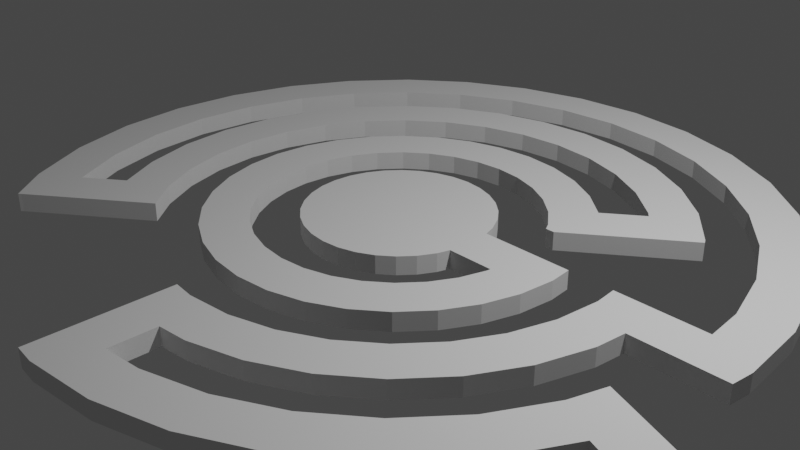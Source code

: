 # Source: unioned.blend  (saved by Blender 3.6.11; exported with 4.5.12 LTS)
import bpy
from mathutils import Matrix  # noqa: F401  (used for matrix-valued properties, if any)

bpy.ops.wm.read_factory_settings(use_empty=True)
scene = bpy.context.scene
scene.name = 'Scene'

# ---- collections
col_collection = bpy.data.collections.new('Collection'); scene.collection.children.link(col_collection)

# ---- world
world_world = bpy.data.worlds.new('World'); scene.world = world_world
world_world.use_nodes = True; world_world.node_tree.nodes.clear()
_N = world_world.node_tree.nodes; _L = world_world.node_tree.links
n0 = _N.new('ShaderNodeOutputWorld'); n0.name = 'World Output'; n0.location = (300, 300)
n1 = _N.new('ShaderNodeBackground'); n1.name = 'Background'; n1.location = (10, 300)
n1.inputs[0].default_value = (0.05088, 0.05088, 0.05088, 1.0)
_L.new(n1.outputs[0], n0.inputs[0])
n0.is_active_output = True
world_world.color = (0.05088, 0.05088, 0.05088)
world_world.use_sun_shadow = False
world_world.sun_shadow_jitter_overblur = 0.0

# ---- cameras
cam_camera = bpy.data.cameras.new('Camera')
cam_camera.clip_end = 100.0
cam_camera.ortho_scale = 7.314

# ---- lights
light_light = bpy.data.lights.new('Light', 'POINT')
light_light.transmission_factor = 0.0
light_light.energy = 1000.0
light_light.shadow_soft_size = 0.1
light_light.shadow_maximum_resolution = 0.006
light_light.use_absolute_resolution = True

# ---- meshes
me_cube_012 = bpy.data.meshes.new('Cube.012')
me_cube_012.from_pydata([(1.772, -14.86, -1.0), (-3.084, -13.83, -1.0), (4.396, 2.89, -1.0), (-3.084, -13.83, 1.0), (1.772, -14.86, 1.0), (-3.767, -12.76, -1.0), (1.747, 4.921, -1.0), (-3.767, -12.76, 1.0), (-2.01, -9.665, -1.0), (1.747, 4.921, 1.0), (-2.01, -9.665, 1.0), (1.195, -10.94, -1.0), (-2.693, -8.591, -1.0), (1.195, -10.94, 1.0), (-2.693, -8.591, 1.0), (-0.09718, -1.152, -1.0), (4.396, 2.89, 1.0), (2.533, -14.18, -1.0), (2.533, -14.18, 1.0), (1.064, 5.995, -1.0), (1.956, -10.26, -1.0), (-2.214, 15.04, -1.0), (1.956, -10.26, 1.0), (1.064, 5.995, 1.0), (2.821, 9.09, -1.0), (4.119, 4.769, -1.0), (2.821, 9.09, 1.0), (6.203, -1.0, -1.0), (2.138, 10.16, -1.0), (-0.09718, -1.152, 1.0), (2.138, 10.16, 1.0), (4.119, 4.769, 1.0), (-2.214, 15.04, 1.0), (6.01, 4.342, -1.0), (-0.374, 0.7278, -1.0), (6.01, 4.342, 1.0), (5.734, 6.222, -1.0), (-0.374, 0.7278, 1.0), (-1.661, 11.28, -1.0), (5.734, 6.222, 1.0), (-0.9848, 15.81, -1.0), (2.945, 1.585, -1.0), (2.945, 1.585, 1.0), (-1.661, 11.28, 1.0), (-0.9848, 15.81, 1.0), (2.668, 3.464, -1.0), (2.668, 3.464, 1.0), (-1.107, 7.518, -1.0), (0.2824, 15.98, -1.0), (-0.5536, 3.759, -1.0), (0.2824, 15.98, 1.0), (-0.7386, 11.86, -1.0), (-0.7386, 11.86, 1.0), (1.539, 15.54, -1.0), (-1.107, 7.518, 1.0), (1.539, 15.54, 1.0), (6.203, -1.0, 1.0), (2.736, 14.5, -1.0), (0.2118, 11.99, -1.0), (2.736, 14.5, 1.0), (3.828, 12.9, -1.0), (-0.4924, 7.907, -1.0), (3.828, 12.9, 1.0), (0.2118, 11.99, 1.0), (4.773, 10.81, -1.0), (-0.5536, 3.759, 1.0), (4.773, 10.81, 1.0), (1.154, 11.66, -1.0), (5.535, 8.3, -1.0), (-0.4924, 7.907, 1.0), (5.535, 8.3, 1.0), (1.154, 11.66, 1.0), (6.203, 1.0, -1.0), (6.084, 5.472, -1.0), (6.084, 5.472, 1.0), (2.052, 10.88, -1.0), (6.468, -0.6979, -1.0), (0.1412, 7.992, -1.0), (2.052, 10.88, 1.0), (6.468, -0.6979, 1.0), (0.1412, 7.992, 1.0), (6.288, -3.803, -1.0), (6.288, -3.803, 1.0), (2.871, 9.677, -1.0), (5.867, -6.762, -1.0), (-0.2462, 3.953, -1.0), (2.871, 9.677, 1.0), (5.867, -6.762, 1.0), (5.221, -9.461, -1.0), (6.203, 1.0, 1.0), (5.221, -9.461, 1.0), (0.7694, 7.771, -1.0), (4.374, -11.8, -1.0), (4.374, -11.8, 1.0), (-0.2462, 3.953, 1.0), (3.359, -13.68, -1.0), (4.799, 1.825, -1.0), (3.359, -13.68, 1.0), (0.7694, 7.771, 1.0), (2.214, -15.04, -1.0), (4.799, 1.825, 1.0), (2.214, -15.04, 1.0), (4.851, -0.5234, -1.0), (-3.828, -12.9, -1.0), (8.203, -1.0, -1.0), (-3.828, -12.9, 1.0), (-4.773, -10.81, -1.0), (1.368, 7.25, -1.0), (4.851, -0.5234, 1.0), (-4.773, -10.81, 1.0), (1.368, 7.25, 1.0), (-5.535, -8.3, -1.0), (-5.535, -8.3, 1.0), (4.716, -2.852, -1.0), (4.716, -2.852, 1.0), (-6.084, -5.472, -1.0), (0.07059, 3.996, -1.0), (-6.084, -5.472, 1.0), (1.914, 6.452, -1.0), (-6.399, -2.434, -1.0), (-6.399, -2.434, 1.0), (4.401, -5.071, -1.0), (4.401, -5.071, 1.0), (-6.468, 0.6979, -1.0), (8.203, -1.0, 1.0), (-6.468, 0.6979, 1.0), (0.07059, 3.996, 1.0), (-6.288, 3.803, -1.0), (3.916, -7.096, -1.0), (-6.288, 3.803, 1.0), (3.916, -7.096, 1.0), (-5.867, 6.762, -1.0), (1.914, 6.452, 1.0), (-5.867, 6.762, 1.0), (-5.221, 9.461, -1.0), (8.203, 1.0, -1.0), (-5.221, 9.461, 1.0), (3.28, -8.847, -1.0), (-4.374, 11.8, -1.0), (3.28, -8.847, 1.0), (-4.374, 11.8, 1.0), (3.042, 2.736, -1.0), (2.519, -10.26, -1.0), (-3.359, 13.68, -1.0), (-3.359, 13.68, 1.0), (0.3847, 3.885, -1.0), (2.519, -10.26, 1.0), (-5.502, 3.328, 1.0), (3.042, 2.736, 1.0), (-4.568, 8.278, 1.0), (8.203, 1.0, 1.0), (-5.134, 5.917, 1.0), (-2.939, 11.97, 1.0), (-0.8617, 13.84, 1.0), (-1.937, 13.16, 1.0), (3.199, 1.217, -1.0), (-3.827, 10.32, 1.0), (0.3847, 3.885, 1.0), (-5.323, -4.788, 1.0), (-5.599, -2.13, 1.0), (-4.843, -7.263, 1.0), (3.199, 1.217, 1.0), (0.684, 3.625, -1.0), (-3.35, -11.29, 1.0), (-4.176, -9.458, 1.0), (-3.58, -8.107, -1.0), (2.939, -11.97, 1.0), (-3.58, -8.107, 1.0), (1.937, -13.16, 1.0), (3.234, -0.349, -1.0), (0.684, 3.625, 1.0), (4.568, -8.278, 1.0), (-4.151, -6.225, -1.0), (5.502, -3.328, 1.0), (3.234, -0.349, 1.0), (5.134, -5.917, 1.0), (3.827, -10.32, 1.0), (-4.151, -6.225, 1.0), (1.346, 13.6, 1.0), (0.957, 3.226, -1.0), (-4.563, -4.104, -1.0), (3.35, 11.29, 1.0), (3.144, -1.901, -1.0), (2.394, 12.69, 1.0), (5.323, 4.788, 1.0), (-4.563, -4.104, 1.0), (3.144, -1.901, 1.0), (4.843, 7.263, 1.0), (-4.799, -1.825, -1.0), (4.176, 9.458, 1.0), (-5.659, 0.6107, 1.0), (0.957, 3.226, 1.0), (-4.799, -1.825, 1.0), (0.2471, 13.99, 1.0), (5.659, -0.6107, 1.0), (2.934, -3.381, -1.0), (-1.937, 13.16, -1.0), (-4.851, 0.5234, -1.0), (1.193, 2.702, -1.0), (0.2471, 13.99, -1.0), (-4.851, 0.5234, 1.0), (-0.8617, 13.84, -1.0), (2.394, 12.69, -1.0), (2.934, -3.381, 1.0), (-4.716, 2.852, -1.0), (4.176, 9.458, -1.0), (-4.716, 2.852, 1.0), (3.35, 11.29, -1.0), (1.193, 2.702, 1.0), (1.346, 13.6, -1.0), (3.827, -10.32, -1.0), (-4.401, 5.071, -1.0), (2.61, -4.73, -1.0), (5.134, -5.917, -1.0), (4.568, -8.278, -1.0), (1.384, 2.075, -1.0), (-4.401, 5.071, 1.0), (5.659, -0.6107, -1.0), (5.323, 4.788, -1.0), (-3.916, 7.096, -1.0), (5.502, -3.328, -1.0), (2.61, -4.73, 1.0), (-4.176, -9.458, -1.0), (1.384, 2.075, 1.0), (-3.916, 7.096, 1.0), (-3.35, -11.29, -1.0), (-3.28, 8.847, -1.0), (1.937, -13.16, -1.0), (2.187, -5.898, -1.0), (-5.323, -4.788, -1.0), (-5.659, 0.6107, -1.0), (-3.28, 8.847, 1.0), (-5.599, -2.13, -1.0), (1.521, 1.368, -1.0), (2.187, -5.898, 1.0), (-5.134, 5.917, -1.0), (-3.827, 10.32, -1.0), (-2.519, 10.26, -1.0), (-4.568, 8.278, -1.0), (1.521, 1.368, 1.0), (-2.519, 10.26, 1.0), (-5.502, 3.328, -1.0), (-3.667, 4.226, 1.0), (2.939, -11.97, -1.0), (4.843, 7.263, -1.0), (1.6, 0.6085, -1.0), (1.679, -6.839, -1.0), (-4.843, -7.263, -1.0), (-2.939, 11.97, -1.0), (-3.263, 5.913, 1.0), (-3.113, -13.95, 1.0), (1.6, 0.6085, 1.0), (-3.113, -13.95, -1.0), (-2.099, 8.549, 1.0), (-2.681, -12.27, 1.0), (-1.384, 9.397, 1.0), (1.679, -6.839, 1.0), (-2.681, -12.27, -1.0), (-2.734, 7.373, 1.0), (6.43, 1.0, 1.0), (6.43, 1.0, -1.0), (1.617, -0.1745, -1.0), (1.107, -7.518, -1.0), (5.624, 1.0, 1.0), (-3.802, -3.42, 1.0), (5.624, 1.0, -1.0), (1.617, -0.1745, 1.0), (6.184, 4.499, 1.0), (-3.459, -5.188, 1.0), (6.184, 4.499, -1.0), (1.107, -7.518, 1.0), (5.424, 3.815, -1.0), (-2.393, -8.064, 1.0), (5.424, 3.815, 1.0), (1.834, -15.28, -1.0), (1.572, -0.9507, -1.0), (-2.983, -6.756, 1.0), (1.834, -15.28, 1.0), (1.557, -13.4, -1.0), (0.4924, -7.907, -1.0), (1.384, -9.397, 1.0), (1.557, -13.4, 1.0), (1.572, -0.9507, 1.0), (2.099, -8.549, 1.0), (3.263, -5.913, 1.0), (0.4924, -7.907, 1.0), (1.467, -1.69, -1.0), (3.667, -4.226, 1.0), (-0.1412, -7.992, -1.0), (2.734, -7.373, 1.0), (1.71, 9.063, 1.0), (1.467, -1.69, 1.0), (-0.1412, -7.992, 1.0), (1.305, -2.365, -1.0), (3.802, 3.42, 1.0), (-0.7694, -7.771, -1.0), (-3.999, -1.521, 1.0), (-3.93, 2.377, 1.0), (1.305, -2.365, 1.0), (-0.7694, -7.771, 1.0), (-4.042, 0.4362, 1.0), (1.093, -2.949, -1.0), (-0.6155, 9.884, 1.0), (-1.368, -7.25, -1.0), (0.1765, 9.99, 1.0), (1.093, -2.949, 1.0), (3.93, -2.377, 1.0), (-1.368, -7.25, 1.0), (3.999, 1.521, 1.0), (0.8396, -3.42, -1.0), (4.042, -0.4362, 1.0), (0.9617, 9.713, 1.0), (-1.914, -6.452, -1.0), (0.8396, -3.42, 1.0), (-0.6155, 9.884, -1.0), (-1.914, -6.452, 1.0), (0.1765, 9.99, -1.0), (0.5535, -3.759, -1.0), (1.71, 9.063, -1.0), (-2.387, -5.405, -1.0), (0.5535, -3.759, 1.0), (0.9617, 9.713, -1.0), (-2.387, -5.405, 1.0), (3.263, -5.913, -1.0), (-2.767, -4.15, -1.0), (3.667, -4.226, -1.0), (4.042, -0.4362, -1.0), (0.2462, -3.953, -1.0), (3.999, 1.521, -1.0), (0.2462, -3.953, 1.0), (-2.767, -4.15, 1.0), (3.93, -2.377, -1.0), (-2.393, -8.064, -1.0), (-3.042, -2.736, -1.0), (-0.0706, -3.996, -1.0), (-4.042, 0.4362, -1.0), (-3.999, -1.521, -1.0), (-3.042, -2.736, 1.0), (-0.0706, -3.996, 1.0), (-3.667, 4.226, -1.0), (-3.263, 5.913, -1.0), (-3.199, -1.217, -1.0), (-3.93, 2.377, -1.0), (-0.3847, -3.885, -1.0), (-3.199, -1.217, 1.0), (-1.384, 9.397, -1.0), (2.099, -8.549, -1.0), (-0.3847, -3.885, 1.0), (3.802, 3.42, -1.0), (-3.234, 0.349, -1.0), (2.734, -7.373, -1.0), (-0.684, -3.625, -1.0), (-3.802, -3.42, -1.0), (-3.234, 0.349, 1.0), (-2.983, -6.756, -1.0), (-0.684, -3.625, 1.0), (-3.459, -5.188, -1.0), (-0.957, -3.226, -1.0), (-3.144, 1.901, -1.0), (-2.099, 8.549, -1.0), (-3.144, 1.901, 1.0), (-2.734, 7.373, -1.0), (1.384, -9.397, -1.0), (-0.957, -3.226, 1.0), (-2.934, 3.381, -1.0), (2.936, 9.535, 1.0), (-1.193, -2.702, -1.0), (2.936, 9.535, -1.0), (-2.934, 3.381, 1.0), (-1.193, -2.702, 1.0), (-1.384, -2.075, -1.0), (-2.61, 4.73, -1.0), (-1.384, -2.075, 1.0), (-1.815, -8.909, 1.0), (-1.815, -8.909, -1.0), (-2.61, 4.73, 1.0), (-1.521, -1.368, -1.0), (1.28, -11.52, 1.0), (-2.187, 5.898, -1.0), (1.28, -11.52, -1.0), (-1.521, -1.368, 1.0), (1.003, -9.638, 1.0), (1.003, -9.638, -1.0), (-2.187, 5.898, 1.0), (4.387, 5.01, 1.0), (-1.6, -0.6085, -1.0), (4.387, 5.01, -1.0), (-1.679, 6.839, -1.0), (3.626, 4.326, 1.0), (-1.6, -0.6085, 1.0), (-1.679, 6.839, 1.0), (3.626, 4.326, -1.0), (-1.617, 0.1745, -1.0), (-1.958, 3.548, 1.0), (-1.617, 0.1745, 1.0), (-1.259, 5.129, 1.0), (-1.572, 0.9507, -1.0), (-1.64, 4.424, 1.0), (-1.572, 0.9507, 1.0), (-2.075, -3.113, 1.0), (-1.467, 1.69, -1.0), (-1.436, -4.839, 1.0), (-1.467, 1.69, 1.0), (-1.79, -4.054, 1.0), (-1.305, 2.365, -1.0), (1.259, -5.129, 1.0), (-1.305, 2.365, 1.0), (1.958, -3.548, 1.0), (-1.093, 2.949, -1.0), (1.64, -4.424, 1.0), (-1.093, 2.949, 1.0), (1.436, 4.839, 1.0), (-0.8396, 3.42, -1.0), (-2.281, -2.052, 1.0), (-0.8396, 3.42, 1.0), (-2.399, -0.9127, 1.0), (-2.358, 1.426, 1.0), (-2.425, 0.2617, 1.0), (-2.2, 2.536, 1.0), (-0.577, -5.828, 1.0), (0.1059, 5.994, 1.0), (-0.3693, 5.93, 1.0), (-0.8303, 5.638, 1.0), (-1.026, -5.438, 1.0), (-0.1059, -5.994, 1.0), (0.3693, -5.93, 1.0), (0.577, 5.828, 1.0), (0.8303, -5.638, 1.0), (2.358, -1.426, 1.0), (2.2, -2.536, 1.0), (2.281, 2.052, 1.0), (2.425, -0.2617, 1.0), (2.399, 0.9127, 1.0), (1.026, 5.438, 1.0), (0.1059, 5.994, -1.0), (1.026, 5.438, -1.0), (0.577, 5.828, -1.0), (2.2, -2.536, -1.0), (2.425, -0.2617, -1.0), (2.358, -1.426, -1.0), (-1.026, -5.438, -1.0), (-0.1059, -5.994, -1.0), (-0.577, -5.828, -1.0), (-2.425, 0.2617, -1.0), (-2.2, 2.536, -1.0), (-2.358, 1.426, -1.0), (-0.8303, 5.638, -1.0), (1.64, -4.424, -1.0), (1.259, -5.129, -1.0), (-0.3693, 5.93, -1.0), (1.436, 4.839, -1.0), (2.281, 2.052, -1.0), (2.399, 0.9127, -1.0), (1.958, -3.548, -1.0), (-2.281, -2.052, -1.0), (-2.075, -3.113, -1.0), (-2.399, -0.9127, -1.0), (-1.436, -4.839, -1.0), (-1.79, -4.054, -1.0), (-1.64, 4.424, -1.0), (-1.958, 3.548, -1.0), (0.8303, -5.638, -1.0), (0.3693, -5.93, -1.0), (-1.259, 5.129, -1.0), (2.866, 3.642, 1.0), (2.866, 3.642, -1.0), (1.549, 4.586, 1.0), (1.549, 4.586, -1.0), (2.059, 6.131, 1.0), (2.059, 6.131, -1.0), (2.146, 2.747, -1.0), (2.146, 2.747, 1.0), (1.695, 4.717, 1.0), (1.695, 4.717, -1.0), (2.23, 3.07, -1.0), (2.23, 3.07, 1.0), (6.203, 1.0, 1.0), (6.203, 1.0, -1.0), (6.45, -1.0, 1.0), (6.45, -1.0, -1.0), (6.435, 0.7677, -1.0), (6.465, -0.7376, 1.0), (6.357, 0.8463, -1.0), (6.446, -0.757, 1.0), (1.328, 2.259, 1.0), (1.328, 2.259, -1.0), (1.494, 1.505, 1.0), (1.536, 1.221, -1.0), (1.605, 0.3793, 1.0), (1.605, 0.3793, -1.0), (2.382, 1.079, 1.0), (2.346, 1.43, -1.0), (2.382, 1.079, -1.0), (2.23, 3.07, 1.0), (2.23, 3.07, -1.0), (1.034, 1.994, -1.0), (2.676, 3.406, 1.0), (2.724, 1.386, -1.0), (1.089, 1.106, -1.0), (2.686, 1.518, -1.0), (1.095, 0.8377, 1.0), (2.507, 3.196, 1.0), (4.387, 5.01, -1.0), (4.387, 5.01, 1.0), (4.664, 3.131, 1.0), (4.664, 3.131, -1.0), (4.119, 4.769, 1.0), (4.396, 2.89, 1.0), (4.119, 4.769, -1.0), (4.396, 2.89, -1.0), (5.269, 5.065, 1.0), (5.147, 5.694, 1.0), (5.147, 5.694, -1.0), (5.424, 3.815, 1.0), (5.424, 3.815, -1.0), (5.352, 5.272, 1.0), (1.382, 7.229, 1.0), (1.867, 6.521, 1.0), (1.591, 6.923, -1.0), (1.382, 7.229, -1.0), (1.747, 4.921, 1.0), (1.747, 4.921, -1.0), (2.821, 9.09, 1.0), (2.138, 10.16, 1.0), (1.815, 8.909, 1.0), (2.821, 9.09, -1.0), (2.138, 10.16, -1.0), (1.815, 8.909, -1.0), (1.529, 5.264, 1.0), (1.725, 4.956, 1.0), (1.116, 5.914, -1.0), (1.314, 6.962, -1.0), (1.164, 6.171, -1.0), (1.387, 6.563, -1.0), (1.785, 5.435, 1.0), (1.866, 6.507, 1.0), (2.04, -10.83, 1.0), (2.04, -10.83, -1.0), (1.28, -11.52, 1.0), (1.28, -11.52, -1.0), (1.195, -10.94, 1.0), (1.956, -10.26, 1.0), (1.195, -10.94, -1.0), (1.956, -10.26, -1.0), (2.316, -12.71, 1.0), (2.316, -12.71, -1.0), (1.557, -13.4, 1.0), (1.557, -13.4, -1.0), (2.527, -14.14, -1.0), (2.525, -14.13, -1.0), (2.488, -13.87, -1.0), (2.14, -14.53, 1.0), (2.046, -14.61, 1.0), (2.519, -14.14, -1.0), (2.459, -14.0, -1.0), (2.522, -14.15, -1.0), (1.806, -14.02, 1.0), (-2.936, -9.535, 1.0), (-2.936, -9.535, -1.0), (-2.01, -9.665, 1.0), (-2.693, -8.591, 1.0), (-2.01, -9.665, -1.0), (-2.693, -8.591, -1.0), (-3.121, -11.62, -1.0), (-3.374, -11.24, 1.0), (-3.374, -11.24, -1.0), (-3.084, -13.83, -1.0), (-3.084, -13.83, 1.0), (-3.387, -11.29, -1.0), (-3.132, -11.64, -1.0)], [], [(89, 72, 477, 476), (72, 89, 150, 135), (135, 150, 124, 104), (479, 104, 124, 478), (72, 135, 104, 479, 76, 480, 260, 477), (482, 260, 480), (76, 479, 27, 477, 260, 482, 480), (124, 150, 89, 476, 259, 79, 481, 478), (481, 79, 483), (476, 56, 478, 481, 483, 79, 259), (49, 65, 94, 85), (85, 94, 126, 116), (116, 126, 157, 145), (145, 157, 170, 162), (162, 170, 191, 179), (179, 191, 208, 198), (198, 208, 484, 485), (266, 261, 489, 488), (261, 266, 282, 275), (275, 282, 291, 286), (286, 291, 298, 293), (293, 298, 305, 301), (301, 305, 313, 309), (309, 313, 320, 317), (317, 320, 329, 327), (327, 329, 338, 334), (334, 338, 347, 343), (343, 347, 355, 351), (351, 355, 363, 357), (357, 363, 369, 366), (366, 369, 372, 370), (370, 372, 380, 376), (376, 380, 389, 385), (385, 389, 394, 392), (392, 394, 398, 396), (396, 398, 402, 400), (400, 402, 406, 404), (404, 406, 410, 408), (157, 126, 94, 65, 414, 410, 406, 402, 398, 394, 389, 380, 372, 369, 363, 355, 347, 338, 329, 320, 313, 305, 298, 291, 282, 266, 488, 29, 37, 484, 208, 191, 170), (500, 486, 223, 484, 37, 29, 488, 251, 239), (500, 239, 486), (408, 410, 414, 412), (412, 414, 65, 49), (408, 412, 49, 85, 116, 145, 162, 179, 198, 485, 495, 34, 15, 489, 261, 275, 286, 293, 301, 309, 317, 327, 334, 343, 351, 357, 366, 370, 376, 385, 392, 396, 400, 404), (485, 215, 233, 487, 498, 495), (498, 487, 245, 489, 15, 34, 495), (47, 54, 69, 61), (61, 69, 80, 77), (77, 80, 98, 91), (91, 98, 110, 107), (519, 107, 110, 516), (148, 141, 465, 464), (141, 148, 161, 155), (155, 161, 174, 169), (169, 174, 186, 182), (182, 186, 203, 195), (195, 203, 221, 212), (212, 221, 234, 228), (228, 234, 256, 246), (246, 256, 270, 262), (262, 270, 285, 279), (279, 285, 292, 288), (288, 292, 299, 295), (295, 299, 307, 303), (303, 307, 315, 312), (312, 315, 322, 319), (319, 322, 330, 324), (324, 330, 337, 333), (333, 337, 344, 341), (341, 344, 353, 349), (349, 353, 360, 358), (358, 360, 368, 364), (364, 368, 375, 371), (371, 375, 383, 378), (420, 80, 69, 54, 390, 383, 375, 368, 360, 353, 344, 337, 330, 322, 315, 307, 299, 292, 285, 270, 256, 234, 221, 203, 186, 174, 431, 428, 429, 407, 409, 405, 427, 425, 424, 419, 423, 401, 403, 399, 413, 415, 417, 416, 418, 393, 397, 395, 422, 421), (23, 516, 110, 98, 80, 420, 426, 433, 411, 466, 472, 520, 529, 528), (534, 529, 520, 468, 132, 535, 517, 516, 23, 528), (132, 517, 535), (528, 529, 534), (475, 493, 46, 496, 42, 490, 432, 431, 174, 161, 148, 464), (501, 493, 471, 430, 490, 42, 496), (496, 46, 493, 501), (378, 383, 390, 387), (387, 390, 54, 47), (440, 442, 295, 303, 312, 319, 324, 333, 341, 349, 358, 445, 443, 456, 454, 455, 458, 457), (41, 45, 494, 474, 465, 141, 155, 169, 182, 195, 212, 228, 246, 262, 279, 288, 295, 442, 441, 462, 461, 448, 447, 453, 437, 439, 438, 452, 492, 497), (492, 491, 499, 497), (499, 491, 451, 470, 494, 45, 41, 497), (450, 435, 436, 434, 449, 446, 463, 459, 460, 444, 445, 358, 364, 371, 378, 387, 47, 61, 77, 91, 107, 519, 531, 19, 530, 521, 473, 467), (533, 518, 118, 469, 521, 530, 532, 19, 531), (519, 518, 533, 531), (19, 532, 530), (449, 421, 422, 446), (434, 420, 421, 449), (436, 426, 420, 434), (435, 433, 426, 436), (411, 433, 435, 450), (411, 450, 467, 466), (452, 432, 490, 492), (431, 432, 452, 438), (428, 431, 438, 439), (429, 428, 439, 437), (407, 429, 437, 453), (409, 407, 453, 447), (405, 409, 447, 448), (427, 405, 448, 461), (425, 427, 461, 462), (424, 425, 462, 441), (419, 424, 441, 442), (423, 419, 442, 440), (457, 401, 423, 440), (458, 403, 401, 457), (455, 399, 403, 458), (454, 413, 399, 455), (456, 415, 413, 454), (443, 417, 415, 456), (445, 416, 417, 443), (444, 418, 416, 445), (460, 393, 418, 444), (459, 397, 393, 460), (463, 395, 397, 459), (446, 422, 395, 463), (466, 467, 473, 472), (464, 465, 474, 475), (472, 473, 521, 520), (493, 475, 474, 494), (38, 43, 52, 51), (51, 52, 63, 58), (58, 63, 71, 67), (67, 71, 78, 75), (75, 78, 86, 83), (83, 86, 365, 367), (502, 386, 384, 503), (100, 96, 505, 504), (96, 100, 108, 102), (102, 108, 114, 113), (113, 114, 122, 121), (121, 122, 130, 128), (128, 130, 139, 137), (137, 139, 146, 142), (142, 146, 536, 537), (377, 379, 539, 538), (557, 167, 165, 558), (165, 167, 177, 172), (172, 177, 185, 180), (180, 185, 192, 188), (188, 192, 200, 197), (197, 200, 206, 204), (204, 206, 216, 211), (211, 216, 224, 219), (219, 224, 231, 226), (503, 384, 388, 294, 308, 310, 306, 287, 284, 289, 139, 130, 122, 114, 108, 100, 504, 507, 506), (541, 536, 146, 139, 289, 283, 280, 381, 377, 538, 540), (559, 373, 272, 276, 268, 264, 296, 300, 297, 242, 249, 258, 253, 255, 302, 304, 311, 290, 524, 523, 522, 365, 86, 78, 71, 63, 52, 43, 240, 231, 224, 216, 206, 200, 192, 185, 177, 167, 557, 560), (226, 231, 240, 237), (237, 240, 43, 38), (165, 172, 180, 188, 197, 204, 342, 335, 336, 352, 356, 354, 332, 374, 561, 562, 558), (542, 539, 379, 382, 362, 346, 350, 323, 325, 331, 326, 328, 348, 391, 386, 502, 508, 509, 505, 96, 102, 113, 121, 128, 137, 142, 537, 543), (342, 204, 211, 219, 226, 237, 38, 51, 58, 67, 75, 83, 367, 525, 526, 527, 318, 321, 316, 314, 345, 359, 361, 340, 339), (314, 302, 255, 345), (316, 304, 302, 314), (321, 311, 304, 316), (318, 290, 311, 321), (290, 318, 527, 524), (391, 348, 294, 388), (308, 294, 348, 328), (310, 308, 328, 326), (306, 310, 326, 331), (287, 306, 331, 325), (284, 287, 325, 323), (289, 284, 323, 350), (283, 289, 350, 346), (280, 283, 346, 362), (381, 280, 362, 382), (332, 272, 373, 374), (354, 276, 272, 332), (356, 268, 276, 354), (352, 264, 268, 356), (336, 296, 264, 352), (335, 300, 296, 336), (342, 297, 300, 335), (339, 242, 297, 342), (340, 249, 242, 339), (361, 258, 249, 340), (359, 253, 258, 361), (345, 255, 253, 359), (525, 367, 365, 522), (374, 373, 559, 561), (379, 377, 381, 382), (384, 386, 391, 388), (21, 32, 44, 40), (40, 44, 50, 48), (48, 50, 55, 53), (53, 55, 59, 57), (57, 59, 62, 60), (60, 62, 66, 64), (64, 66, 70, 68), (68, 70, 74, 73), (269, 73, 74, 267), (82, 81, 479, 478), (81, 82, 87, 84), (84, 87, 90, 88), (88, 90, 93, 92), (92, 93, 97, 95), (95, 97, 101, 99), (99, 101, 277, 274), (250, 105, 103, 252), (103, 105, 109, 106), (106, 109, 112, 111), (111, 112, 117, 115), (115, 117, 120, 119), (119, 120, 125, 123), (123, 125, 129, 127), (127, 129, 133, 131), (131, 133, 136, 134), (134, 136, 140, 138), (187, 511, 39, 35, 513, 273, 267, 74, 70, 66, 62, 59, 55, 50, 44, 32, 144, 140, 136, 133, 129, 125, 190, 147, 151, 149, 156, 152, 154, 153, 193, 178, 183, 181, 189), (515, 184, 513, 35, 39, 511, 510), (510, 184, 515), (171, 176, 93, 90, 87, 82, 478, 56, 476, 263, 194, 173, 175), (552, 4, 546, 281, 277, 101, 97, 93, 176, 166, 544, 18, 551), (552, 551, 556), (556, 551, 18, 544, 168, 546, 4, 552), (159, 190, 125, 120, 117, 112, 109, 105, 250, 567, 7, 564, 164, 160, 158), (567, 254, 163, 564, 7), (138, 140, 144, 143), (143, 144, 32, 21), (252, 103, 106, 111, 115, 119, 123, 127, 241, 230, 232, 229, 247, 222, 565, 568, 5, 566), (257, 566, 5, 568, 569, 563), (565, 225, 563, 569, 568), (547, 0, 17, 548, 549, 550, 545, 243, 210, 214, 213, 220, 217, 265, 477, 27, 479, 81, 84, 88, 92, 95, 99, 274, 278), (549, 554, 550), (548, 555, 553, 549), (17, 0, 547, 227, 545, 550, 554, 549, 553, 555, 548), (514, 33, 36, 512, 244, 205, 207, 202, 209, 199, 201, 196, 248, 236, 238, 235, 241, 127, 131, 134, 138, 143, 21, 40, 48, 53, 57, 60, 64, 68, 73, 269, 271), (218, 512, 36, 33, 514), (201, 153, 154, 196), (199, 193, 153, 201), (209, 178, 193, 199), (202, 183, 178, 209), (181, 183, 202, 207), (189, 181, 207, 205), (187, 189, 205, 244), (511, 187, 244, 512), (271, 273, 513, 514), (265, 217, 194, 263), (173, 194, 217, 220), (175, 173, 220, 213), (171, 175, 213, 214), (176, 171, 214, 210), (166, 176, 210, 243), (166, 243, 545, 544), (278, 281, 546, 547), (222, 164, 564, 565), (247, 160, 164, 222), (229, 158, 160, 247), (232, 159, 158, 229), (230, 190, 159, 232), (241, 147, 190, 230), (235, 151, 147, 241), (238, 149, 151, 235), (236, 156, 149, 238), (248, 152, 156, 236), (196, 154, 152, 248), (250, 252, 566, 567), (265, 263, 476, 477), (269, 267, 273, 271), (274, 277, 281, 278), (494, 485, 484, 493), (490, 488, 489, 492), (489, 245, 487, 233, 215, 485, 494, 470, 451, 491, 492), (484, 223, 486, 239, 251, 488, 490, 430, 471, 493), (16, 31, 506, 507), (25, 2, 509, 508), (31, 511, 512, 25, 508, 502, 503, 506), (509, 2, 514, 513, 16, 507, 504, 505), (514, 2, 25, 512, 218), (511, 31, 16, 513, 184, 510), (6, 9, 520, 521), (28, 519, 516, 30, 523, 524, 527, 526), (523, 30, 26, 24, 28, 526, 525, 522), (24, 26, 9, 6), (24, 6, 521, 469, 118, 518, 519, 28), (520, 9, 26, 30, 516, 517, 132, 468), (11, 547, 546, 13, 540, 538, 539, 542), (13, 22, 541, 540), (20, 11, 542, 543), (541, 22, 544, 545, 20, 543, 537, 536), (547, 11, 20, 545, 227), (546, 168, 544, 22, 13), (1, 3, 567, 566), (12, 565, 564, 14, 560, 557, 558, 562), (560, 14, 10, 8, 12, 562, 561, 559), (8, 10, 3, 1), (1, 566, 257, 563, 225, 565, 12, 8), (3, 10, 14, 564, 163, 254, 567)])
_uv = me_cube_012.uv_layers.new(name='UVMap')
_uv.uv.foreach_set('vector', [0.625, 0.25, 0.375, 0.25, 0.375, 0.25, 0.625, 0.25, 0.375, 0.25, 0.625, 0.25, 0.625, 0.5, 0.375, 0.5, 0.375, 0.5, 0.625, 0.5, 0.625, 0.75, 0.375, 0.75, 0.375, 0.9691, 0.375, 0.75, 0.625, 0.75, 0.625, 0.9691, 0.125, 0.5, 0.375, 0.5, 0.375, 0.75, 0.1559, 0.75, 0.1581, 0.7122, 0.154, 0.529, 0.1534, 0.5, 0.125, 0.5, 0.1442, 0.5192, 0.1534, 0.5, 0.154, 0.529, 0.1581, 0.7122, 0.1559, 0.75, 0.125, 0.75, 0.125, 0.5, 0.1534, 0.5, 0.1442, 0.5192, 0.154, 0.529, 0.625, 0.75, 0.625, 0.5, 0.875, 0.5, 0.875, 0.5, 0.8466, 0.5, 0.8419, 0.7122, 0.8422, 0.7172, 0.8441, 0.75, 0.8422, 0.7172, 0.8419, 0.7122, 0.8446, 0.7196, 0.875, 0.5, 0.875, 0.75, 0.8441, 0.75, 0.8422, 0.7172, 0.8446, 0.7196, 0.8419, 0.7122, 0.8466, 0.5, 1.0, 0.5, 1.0, 1.0, 0.9688, 1.0, 0.9688, 0.5, 0.9688, 0.5, 0.9688, 1.0, 0.9375, 1.0, 0.9375, 0.5, 0.9375, 0.5, 0.9375, 1.0, 0.9062, 1.0, 0.9062, 0.5, 0.9062, 0.5, 0.9062, 1.0, 0.875, 1.0, 0.875, 0.5, 0.875, 0.5, 0.875, 1.0, 0.8438, 1.0, 0.8438, 0.5, 0.8438, 0.5, 0.8438, 1.0, 0.8125, 1.0, 0.8125, 0.5, 0.8125, 0.5, 0.8125, 1.0, 0.7904, 1.0, 0.7904, 0.5, 0.6875, 1.0, 0.6875, 0.5, 0.7096, 0.5, 0.7096, 1.0, 0.6875, 0.5, 0.6875, 1.0, 0.6562, 1.0, 0.6562, 0.5, 0.6562, 0.5, 0.6562, 1.0, 0.625, 1.0, 0.625, 0.5, 0.625, 0.5, 0.625, 1.0, 0.5938, 1.0, 0.5938, 0.5, 0.5938, 0.5, 0.5938, 1.0, 0.5625, 1.0, 0.5625, 0.5, 0.5625, 0.5, 0.5625, 1.0, 0.5312, 1.0, 0.5312, 0.5, 0.5312, 0.5, 0.5312, 1.0, 0.5, 1.0, 0.5, 0.5, 0.5, 0.5, 0.5, 1.0, 0.4688, 1.0, 0.4688, 0.5, 0.4688, 0.5, 0.4688, 1.0, 0.4375, 1.0, 0.4375, 0.5, 0.4375, 0.5, 0.4375, 1.0, 0.4062, 1.0, 0.4062, 0.5, 0.4062, 0.5, 0.4062, 1.0, 0.375, 1.0, 0.375, 0.5, 0.375, 0.5, 0.375, 1.0, 0.3438, 1.0, 0.3438, 0.5, 0.3438, 0.5, 0.3438, 1.0, 0.3125, 1.0, 0.3125, 0.5, 0.3125, 0.5, 0.3125, 1.0, 0.2812, 1.0, 0.2812, 0.5, 0.2812, 0.5, 0.2812, 1.0, 0.25, 1.0, 0.25, 0.5, 0.25, 0.5, 0.25, 1.0, 0.2188, 1.0, 0.2188, 0.5, 0.2188, 0.5, 0.2188, 1.0, 0.1875, 1.0, 0.1875, 0.5, 0.1875, 0.5, 0.1875, 1.0, 0.1562, 1.0, 0.1562, 0.5, 0.1562, 0.5, 0.1562, 1.0, 0.125, 1.0, 0.125, 0.5, 0.125, 0.5, 0.125, 1.0, 0.09375, 1.0, 0.09375, 0.5, 0.09375, 0.5, 0.09375, 1.0, 0.0625, 1.0, 0.0625, 0.5, 0.3833, 0.4496, 0.3418, 0.4717, 0.2968, 0.4854, 0.25, 0.49, 0.05045, 0.3833, 0.02827, 0.3418, 0.01461, 0.2968, 0.01, 0.25, 0.01461, 0.2032, 0.02827, 0.1582, 0.05045, 0.1167, 0.08029, 0.08029, 0.1167, 0.05045, 0.1582, 0.02827, 0.2032, 0.01461, 0.25, 0.01, 0.2968, 0.01461, 0.3418, 0.02827, 0.3833, 0.05045, 0.4197, 0.08029, 0.4496, 0.1167, 0.4717, 0.1582, 0.4854, 0.2032, 0.49, 0.25, 0.4854, 0.2968, 0.4717, 0.3418, 0.456, 0.3712, 0.2699, 0.1813, 0.191, 0.266, 0.3712, 0.456, 0.3418, 0.4717, 0.2968, 0.4854, 0.4197, 0.4197, 0.3807, 0.3642, 0.4127, 0.4255, 0.3833, 0.4496, 0.3712, 0.456, 0.191, 0.266, 0.2699, 0.1813, 0.456, 0.3712, 0.4496, 0.3833, 0.4197, 0.4197, 0.3807, 0.3642, 0.4197, 0.4197, 0.4127, 0.4255, 0.0625, 0.5, 0.0625, 1.0, 0.03125, 1.0, 0.03125, 0.5, 0.03125, 0.5, 0.03125, 1.0, 0.0, 1.0, 0.0, 0.5, 0.5283, 0.3418, 0.7032, 0.4854, 0.75, 0.49, 0.7968, 0.4854, 0.8418, 0.4717, 0.8833, 0.4496, 0.75, 0.49, 0.7968, 0.4854, 0.8418, 0.4717, 0.8712, 0.456, 0.8465, 0.4252, 0.691, 0.2684, 0.7699, 0.1821, 0.956, 0.3712, 0.9717, 0.3418, 0.9854, 0.2968, 0.99, 0.25, 0.9854, 0.2032, 0.9717, 0.1582, 0.9496, 0.1167, 0.9197, 0.08029, 0.8833, 0.05045, 0.8418, 0.02827, 0.7968, 0.01461, 0.75, 0.01, 0.7032, 0.01461, 0.6582, 0.02827, 0.6167, 0.05045, 0.5803, 0.08029, 0.5504, 0.1167, 0.5283, 0.1582, 0.5146, 0.2032, 0.51, 0.25, 0.5146, 0.2968, 0.8712, 0.456, 0.8833, 0.4496, 0.9197, 0.4197, 0.9255, 0.4127, 0.8741, 0.3799, 0.8465, 0.4252, 0.8741, 0.3799, 0.9255, 0.4127, 0.9496, 0.3833, 0.956, 0.3712, 0.7699, 0.1821, 0.691, 0.2684, 0.8465, 0.4252, 1.0, 0.5, 1.0, 1.0, 0.9688, 1.0, 0.9688, 0.5, 0.9688, 0.5, 0.9688, 1.0, 0.9375, 1.0, 0.9375, 0.5, 0.9375, 0.5, 0.9375, 1.0, 0.9062, 1.0, 0.9062, 0.5, 0.9062, 0.5, 0.9062, 1.0, 0.875, 1.0, 0.875, 0.5, 0.8742, 0.5, 0.875, 0.5, 0.875, 1.0, 0.8742, 1.0, 0.75, 1.0, 0.75, 0.5, 0.77, 0.5, 0.77, 1.0, 0.75, 0.5, 0.75, 1.0, 0.7188, 1.0, 0.7188, 0.5, 0.7188, 0.5, 0.7188, 1.0, 0.6875, 1.0, 0.6875, 0.5, 0.6875, 0.5, 0.6875, 1.0, 0.6562, 1.0, 0.6562, 0.5, 0.6562, 0.5, 0.6562, 1.0, 0.625, 1.0, 0.625, 0.5, 0.625, 0.5, 0.625, 1.0, 0.5938, 1.0, 0.5938, 0.5, 0.5938, 0.5, 0.5938, 1.0, 0.5625, 1.0, 0.5625, 0.5, 0.5625, 0.5, 0.5625, 1.0, 0.5312, 1.0, 0.5312, 0.5, 0.5312, 0.5, 0.5312, 1.0, 0.5, 1.0, 0.5, 0.5, 0.5, 0.5, 0.5, 1.0, 0.4688, 1.0, 0.4688, 0.5, 0.4688, 0.5, 0.4688, 1.0, 0.4375, 1.0, 0.4375, 0.5, 0.4375, 0.5, 0.4375, 1.0, 0.4062, 1.0, 0.4062, 0.5, 0.4062, 0.5, 0.4062, 1.0, 0.375, 1.0, 0.375, 0.5, 0.375, 0.5, 0.375, 1.0, 0.3438, 1.0, 0.3438, 0.5, 0.3438, 0.5, 0.3438, 1.0, 0.3125, 1.0, 0.3125, 0.5, 0.3125, 0.5, 0.3125, 1.0, 0.2812, 1.0, 0.2812, 0.5, 0.2812, 0.5, 0.2812, 1.0, 0.25, 1.0, 0.25, 0.5, 0.25, 0.5, 0.25, 1.0, 0.2188, 1.0, 0.2188, 0.5, 0.2188, 0.5, 0.2188, 1.0, 0.1875, 1.0, 0.1875, 0.5, 0.1875, 0.5, 0.1875, 1.0, 0.1562, 1.0, 0.1562, 0.5, 0.1562, 0.5, 0.1562, 1.0, 0.125, 1.0, 0.125, 0.5, 0.125, 0.5, 0.125, 1.0, 0.09375, 1.0, 0.09375, 0.5, 0.09375, 0.5, 0.09375, 1.0, 0.0625, 1.0, 0.0625, 0.5, 0.3189, 0.4163, 0.3418, 0.4717, 0.2968, 0.4854, 0.25, 0.49, 0.2032, 0.4854, 0.1582, 0.4717, 0.1167, 0.4496, 0.08029, 0.4197, 0.05045, 0.3833, 0.02827, 0.3418, 0.01461, 0.2968, 0.01, 0.25, 0.01461, 0.2032, 0.02827, 0.1582, 0.05045, 0.1167, 0.08029, 0.08029, 0.1167, 0.05045, 0.1582, 0.02827, 0.2032, 0.01461, 0.25, 0.01, 0.2968, 0.01461, 0.3418, 0.02827, 0.3833, 0.05045, 0.4197, 0.08029, 0.4496, 0.1167, 0.4717, 0.1582, 0.4163, 0.1811, 0.3997, 0.15, 0.3773, 0.1227, 0.35, 0.1003, 0.3189, 0.0837, 0.2851, 0.07346, 0.25, 0.07, 0.2149, 0.07346, 0.1811, 0.0837, 0.15, 0.1003, 0.1227, 0.1227, 0.1003, 0.15, 0.0837, 0.1811, 0.07346, 0.2149, 0.07, 0.25, 0.07346, 0.2851, 0.0837, 0.3189, 0.1003, 0.35, 0.1227, 0.3773, 0.15, 0.3997, 0.1811, 0.4163, 0.2149, 0.4265, 0.25, 0.43, 0.2851, 0.4265, 0.3857, 0.392, 0.4205, 0.4187, 0.4197, 0.4197, 0.3833, 0.4496, 0.3418, 0.4717, 0.3189, 0.4163, 0.35, 0.3997, 0.3773, 0.3773, 0.3997, 0.35, 0.405, 0.34, 0.4165, 0.34, 0.4222, 0.3444, 0.421, 0.346, 0.4105, 0.3596, 0.4302, 0.3579, 0.421, 0.346, 0.4222, 0.3444, 0.4563, 0.3706, 0.4496, 0.3833, 0.4467, 0.3861, 0.447, 0.3865, 0.4205, 0.4187, 0.3857, 0.392, 0.4105, 0.3596, 0.4496, 0.3833, 0.447, 0.3865, 0.4467, 0.3861, 0.4105, 0.3596, 0.421, 0.346, 0.4302, 0.3579, 0.4368, 0.28, 0.4368, 0.28, 0.4714, 0.28, 0.4714, 0.2782, 0.4714, 0.22, 0.427, 0.22, 0.4265, 0.2149, 0.4163, 0.1811, 0.4717, 0.1582, 0.4854, 0.2032, 0.49, 0.25, 0.487, 0.28, 0.4575, 0.2765, 0.4368, 0.28, 0.4277, 0.273, 0.43, 0.25, 0.427, 0.22, 0.4714, 0.22, 0.4714, 0.2782, 0.4714, 0.2782, 0.4714, 0.28, 0.4368, 0.28, 0.4575, 0.2765, 0.0625, 0.5, 0.0625, 1.0, 0.03125, 1.0, 0.03125, 0.5, 0.03125, 0.5, 0.03125, 1.0, 0.0, 1.0, 0.0, 0.5, 0.6227, 0.1227, 0.65, 0.1003, 0.6167, 0.05045, 0.5803, 0.08029, 0.5504, 0.1167, 0.5283, 0.1582, 0.5146, 0.2032, 0.51, 0.25, 0.5146, 0.2968, 0.5283, 0.3418, 0.5504, 0.3833, 0.6003, 0.35, 0.5837, 0.3189, 0.5735, 0.2851, 0.57, 0.25, 0.5735, 0.2149, 0.5837, 0.1811, 0.6003, 0.15, 0.9714, 0.22, 0.9714, 0.28, 0.9368, 0.28, 0.9368, 0.28, 0.987, 0.28, 0.99, 0.25, 0.9854, 0.2032, 0.9717, 0.1582, 0.9496, 0.1167, 0.9197, 0.08029, 0.8833, 0.05045, 0.8418, 0.02827, 0.7968, 0.01461, 0.75, 0.01, 0.7032, 0.01461, 0.6582, 0.02827, 0.6167, 0.05045, 0.65, 0.1003, 0.6811, 0.0837, 0.7149, 0.07346, 0.75, 0.07, 0.7851, 0.07346, 0.8189, 0.0837, 0.85, 0.1003, 0.8773, 0.1227, 0.8997, 0.15, 0.9163, 0.1811, 0.9265, 0.2149, 0.927, 0.22, 0.954, 0.22, 0.927, 0.22, 0.9281, 0.2308, 0.9527, 0.2247, 0.954, 0.22, 0.9527, 0.2247, 0.9281, 0.2308, 0.93, 0.25, 0.9277, 0.273, 0.9368, 0.28, 0.9714, 0.28, 0.9714, 0.22, 0.954, 0.22, 0.8997, 0.35, 0.8773, 0.3773, 0.85, 0.3997, 0.8189, 0.4163, 0.7851, 0.4265, 0.75, 0.43, 0.7149, 0.4265, 0.6811, 0.4163, 0.65, 0.3997, 0.6227, 0.3773, 0.6003, 0.35, 0.5504, 0.3833, 0.5803, 0.4197, 0.6167, 0.4496, 0.6582, 0.4717, 0.7032, 0.4854, 0.75, 0.49, 0.7968, 0.4854, 0.8418, 0.4717, 0.8833, 0.4496, 0.9197, 0.4197, 0.9205, 0.4187, 0.9129, 0.4129, 0.8857, 0.392, 0.8884, 0.3884, 0.9222, 0.3444, 0.9165, 0.34, 0.905, 0.34, 0.914, 0.3999, 0.9319, 0.4048, 0.9496, 0.3833, 0.9563, 0.3706, 0.9222, 0.3444, 0.8884, 0.3884, 0.8944, 0.3944, 0.8857, 0.392, 0.9129, 0.4129, 0.9205, 0.4187, 0.9319, 0.4048, 0.914, 0.3999, 0.9129, 0.4129, 0.8857, 0.392, 0.8944, 0.3944, 0.8884, 0.3884, 0.9688, 0.725, 0.9688, 0.775, 1.0, 0.775, 1.0, 0.725, 0.9375, 0.725, 0.9375, 0.775, 0.9688, 0.775, 0.9688, 0.725, 0.9062, 0.725, 0.9062, 0.775, 0.9375, 0.775, 0.9375, 0.725, 0.875, 0.725, 0.875, 0.775, 0.9062, 0.775, 0.9062, 0.725, 0.8438, 0.775, 0.875, 0.775, 0.875, 0.725, 0.8438, 0.725, 0.8438, 0.775, 0.8438, 0.725, 0.8337, 0.725, 0.8337, 0.775, 0.7188, 0.725, 0.7188, 0.775, 0.7233, 0.775, 0.7233, 0.725, 0.6875, 0.775, 0.7188, 0.775, 0.7188, 0.725, 0.6875, 0.725, 0.6562, 0.775, 0.6875, 0.775, 0.6875, 0.725, 0.6562, 0.725, 0.625, 0.775, 0.6562, 0.775, 0.6562, 0.725, 0.625, 0.725, 0.5938, 0.775, 0.625, 0.775, 0.625, 0.725, 0.5938, 0.725, 0.5625, 0.775, 0.5938, 0.775, 0.5938, 0.725, 0.5625, 0.725, 0.5312, 0.775, 0.5625, 0.775, 0.5625, 0.725, 0.5312, 0.725, 0.5, 0.775, 0.5312, 0.775, 0.5312, 0.725, 0.5, 0.725, 0.4688, 0.775, 0.5, 0.775, 0.5, 0.725, 0.4688, 0.725, 0.4375, 0.775, 0.4688, 0.775, 0.4688, 0.725, 0.4375, 0.725, 0.4062, 0.775, 0.4375, 0.775, 0.4375, 0.725, 0.4062, 0.725, 0.375, 0.775, 0.4062, 0.775, 0.4062, 0.725, 0.375, 0.725, 0.3438, 0.725, 0.3438, 0.775, 0.375, 0.775, 0.375, 0.725, 0.3125, 0.725, 0.3125, 0.775, 0.3438, 0.775, 0.3438, 0.725, 0.2812, 0.725, 0.2812, 0.775, 0.3125, 0.775, 0.3125, 0.725, 0.25, 0.725, 0.25, 0.775, 0.2812, 0.775, 0.2812, 0.725, 0.2188, 0.725, 0.2188, 0.775, 0.25, 0.775, 0.25, 0.725, 0.1875, 0.725, 0.1875, 0.775, 0.2188, 0.775, 0.2188, 0.725, 0.1562, 0.725, 0.1562, 0.775, 0.1875, 0.775, 0.1875, 0.725, 0.125, 0.725, 0.125, 0.775, 0.1562, 0.775, 0.1562, 0.725, 0.09375, 0.725, 0.09375, 0.775, 0.125, 0.775, 0.125, 0.725, 0.0625, 0.725, 0.0625, 0.775, 0.09375, 0.775, 0.09375, 0.725, 0.03125, 0.725, 0.03125, 0.775, 0.0625, 0.775, 0.0625, 0.725, 0.0, 0.725, 0.0, 0.775, 0.03125, 0.775, 0.03125, 0.725, 0.625, 0.3541, 0.375, 0.3541, 0.375, 0.366, 0.625, 0.366, 0.625, 0.8105, 0.375, 0.8105, 0.375, 0.8627, 0.625, 0.8627, 0.625, 0.2959, 0.375, 0.2959, 0.375, 0.303, 0.625, 0.303, 0.625, 0.9739, 0.625, 0.9739, 0.375, 0.9739, 0.375, 0.9739, 1.0, 0.5, 1.0, 1.0, 0.9688, 1.0, 0.9688, 0.5, 0.9688, 0.5, 0.9688, 1.0, 0.9375, 1.0, 0.9375, 0.5, 0.9375, 0.5, 0.9375, 1.0, 0.9062, 1.0, 0.9062, 0.5, 0.9062, 0.5, 0.9062, 1.0, 0.875, 1.0, 0.875, 0.5, 0.875, 0.5, 0.875, 1.0, 0.8438, 1.0, 0.8438, 0.5, 0.8438, 0.5, 0.8438, 1.0, 0.8409, 1.0, 0.8409, 0.5, 0.7633, 0.5, 0.7633, 0.5, 0.7633, 1.0, 0.7633, 1.0, 0.7188, 1.0, 0.7188, 0.5, 0.7367, 0.5, 0.7367, 1.0, 0.7188, 0.5, 0.7188, 1.0, 0.6875, 1.0, 0.6875, 0.5, 0.6875, 0.5, 0.6875, 1.0, 0.6562, 1.0, 0.6562, 0.5, 0.6562, 0.5, 0.6562, 1.0, 0.625, 1.0, 0.625, 0.5, 0.625, 0.5, 0.625, 1.0, 0.5938, 1.0, 0.5938, 0.5, 0.5938, 0.5, 0.5938, 1.0, 0.5625, 1.0, 0.5625, 0.5, 0.5625, 0.5, 0.5625, 1.0, 0.5312, 1.0, 0.5312, 0.5, 0.5312, 0.5, 0.5312, 1.0, 0.5138, 1.0, 0.5138, 0.5, 0.4871, 1.0, 0.4871, 0.5, 0.4871, 0.5, 0.4871, 1.0, 0.3409, 1.0, 0.3125, 1.0, 0.3125, 0.5, 0.3409, 0.5, 0.3125, 0.5, 0.3125, 1.0, 0.2812, 1.0, 0.2812, 0.5, 0.2812, 0.5, 0.2812, 1.0, 0.25, 1.0, 0.25, 0.5, 0.25, 0.5, 0.25, 1.0, 0.2188, 1.0, 0.2188, 0.5, 0.2188, 0.5, 0.2188, 1.0, 0.1875, 1.0, 0.1875, 0.5, 0.1875, 0.5, 0.1875, 1.0, 0.1562, 1.0, 0.1562, 0.5, 0.1562, 0.5, 0.1562, 1.0, 0.125, 1.0, 0.125, 0.5, 0.125, 0.5, 0.125, 1.0, 0.09375, 1.0, 0.09375, 0.5, 0.09375, 0.5, 0.09375, 1.0, 0.0625, 1.0, 0.0625, 0.5, 0.488, 0.27, 0.488, 0.27, 0.448, 0.27, 0.45, 0.25, 0.4462, 0.211, 0.4348, 0.1735, 0.4163, 0.1389, 0.3914, 0.1086, 0.3611, 0.08371, 0.3265, 0.06522, 0.3418, 0.02827, 0.3833, 0.05045, 0.4197, 0.08029, 0.4496, 0.1167, 0.4717, 0.1582, 0.4854, 0.2032, 0.488, 0.23, 0.4739, 0.23, 0.4739, 0.27, 0.2707, 0.02419, 0.2707, 0.01204, 0.2968, 0.01461, 0.3418, 0.02827, 0.3265, 0.06522, 0.289, 0.05384, 0.25, 0.05, 0.2307, 0.0519, 0.2307, 0.0119, 0.2307, 0.0119, 0.2307, 0.02419, 0.09053, 0.1023, 0.1047, 0.1132, 0.08371, 0.1389, 0.06522, 0.1735, 0.05384, 0.211, 0.05, 0.25, 0.05384, 0.289, 0.06522, 0.3265, 0.08371, 0.3611, 0.1086, 0.3914, 0.1389, 0.4163, 0.1735, 0.4348, 0.211, 0.4462, 0.25, 0.45, 0.289, 0.4462, 0.3265, 0.4348, 0.3611, 0.4163, 0.3914, 0.3914, 0.3953, 0.3868, 0.4189, 0.4049, 0.4432, 0.3731, 0.4516, 0.3796, 0.4496, 0.3833, 0.4197, 0.4197, 0.3833, 0.4496, 0.3418, 0.4717, 0.2968, 0.4854, 0.25, 0.49, 0.2032, 0.4854, 0.1582, 0.4717, 0.1167, 0.4496, 0.08029, 0.4197, 0.05045, 0.3833, 0.02827, 0.3418, 0.01461, 0.2968, 0.01, 0.25, 0.01461, 0.2032, 0.02827, 0.1582, 0.04843, 0.1204, 0.06617, 0.1341, 0.0625, 0.5, 0.0625, 1.0, 0.03125, 1.0, 0.03125, 0.5, 0.03125, 0.5, 0.03125, 1.0, 0.0, 1.0, 0.0, 0.5, 0.5283, 0.1582, 0.5146, 0.2032, 0.51, 0.25, 0.5146, 0.2968, 0.5283, 0.3418, 0.5504, 0.3833, 0.5837, 0.3611, 0.5652, 0.3265, 0.5538, 0.289, 0.55, 0.25, 0.5538, 0.211, 0.5652, 0.1735, 0.5837, 0.1389, 0.6047, 0.1132, 0.5905, 0.1023, 0.5662, 0.1341, 0.5484, 0.1204, 0.7307, 0.02419, 0.7307, 0.0119, 0.7307, 0.0119, 0.7307, 0.0519, 0.75, 0.05, 0.789, 0.05384, 0.8265, 0.06522, 0.8611, 0.08371, 0.8914, 0.1086, 0.9163, 0.1389, 0.9348, 0.1735, 0.9462, 0.211, 0.95, 0.25, 0.948, 0.27, 0.988, 0.27, 0.988, 0.27, 0.9739, 0.27, 0.9739, 0.23, 0.988, 0.23, 0.9854, 0.2032, 0.9717, 0.1582, 0.9496, 0.1167, 0.9197, 0.08029, 0.8833, 0.05045, 0.8418, 0.02827, 0.7968, 0.01461, 0.7707, 0.01204, 0.7707, 0.02419, 0.5837, 0.3611, 0.5504, 0.3833, 0.5803, 0.4197, 0.6167, 0.4496, 0.6582, 0.4717, 0.7032, 0.4854, 0.75, 0.49, 0.7968, 0.4854, 0.8418, 0.4717, 0.8833, 0.4496, 0.9197, 0.4197, 0.9496, 0.3833, 0.9516, 0.3796, 0.9432, 0.3731, 0.9189, 0.4049, 0.8953, 0.3868, 0.8914, 0.3914, 0.8611, 0.4163, 0.8265, 0.4348, 0.789, 0.4462, 0.75, 0.45, 0.711, 0.4462, 0.6735, 0.4348, 0.6389, 0.4163, 0.6086, 0.3914, 0.9688, 0.725, 0.9688, 0.775, 1.0, 0.775, 1.0, 0.725, 0.9375, 0.725, 0.9375, 0.775, 0.9688, 0.775, 0.9688, 0.725, 0.9062, 0.725, 0.9062, 0.775, 0.9375, 0.775, 0.9375, 0.725, 0.875, 0.725, 0.875, 0.775, 0.9062, 0.775, 0.9062, 0.725, 0.875, 0.775, 0.875, 0.725, 0.8702, 0.725, 0.8702, 0.775, 0.766, 0.725, 0.75, 0.725, 0.75, 0.775, 0.766, 0.775, 0.7188, 0.775, 0.75, 0.775, 0.75, 0.725, 0.7188, 0.725, 0.6875, 0.775, 0.7188, 0.775, 0.7188, 0.725, 0.6875, 0.725, 0.6562, 0.775, 0.6875, 0.775, 0.6875, 0.725, 0.6562, 0.725, 0.625, 0.775, 0.6562, 0.775, 0.6562, 0.725, 0.625, 0.725, 0.5938, 0.775, 0.625, 0.775, 0.625, 0.725, 0.5938, 0.725, 0.5625, 0.775, 0.5938, 0.775, 0.5938, 0.725, 0.5625, 0.725, 0.5312, 0.775, 0.5625, 0.775, 0.5625, 0.725, 0.5312, 0.725, 0.5, 0.775, 0.5312, 0.775, 0.5312, 0.725, 0.5, 0.725, 0.4845, 0.775, 0.5, 0.775, 0.5, 0.725, 0.4845, 0.725, 0.3438, 0.725, 0.3438, 0.775, 0.3702, 0.775, 0.3702, 0.725, 0.3125, 0.725, 0.3125, 0.775, 0.3438, 0.775, 0.3438, 0.725, 0.2812, 0.725, 0.2812, 0.775, 0.3125, 0.775, 0.3125, 0.725, 0.25, 0.725, 0.25, 0.775, 0.2812, 0.775, 0.2812, 0.725, 0.2188, 0.725, 0.2188, 0.775, 0.25, 0.775, 0.25, 0.725, 0.1875, 0.725, 0.1875, 0.775, 0.2188, 0.775, 0.2188, 0.725, 0.1562, 0.725, 0.1562, 0.775, 0.1875, 0.775, 0.1875, 0.725, 0.125, 0.725, 0.125, 0.775, 0.1562, 0.775, 0.1562, 0.725, 0.09375, 0.725, 0.09375, 0.775, 0.125, 0.775, 0.125, 0.725, 0.0625, 0.725, 0.0625, 0.775, 0.09375, 0.775, 0.09375, 0.725, 0.03125, 0.725, 0.03125, 0.775, 0.0625, 0.775, 0.0625, 0.725, 0.0, 0.725, 0.0, 0.775, 0.03125, 0.775, 0.03125, 0.725, 0.375, 0.447, 0.375, 0.4624, 0.625, 0.4624, 0.625, 0.447, 0.375, 0.4594, 0.625, 0.4594, 0.625, 0.4369, 0.375, 0.4369, 0.375, 0.5812, 0.625, 0.5812, 0.625, 0.5217, 0.375, 0.5217, 0.625, 0.8075, 0.375, 0.8075, 0.375, 0.9253, 0.625, 0.9253, 1.0, 0.5, 1.0, 1.0, 0.9688, 1.0, 0.9688, 0.5, 0.9688, 0.5, 0.9688, 1.0, 0.9375, 1.0, 0.9375, 0.5, 0.9375, 0.5, 0.9375, 1.0, 0.9062, 1.0, 0.9062, 0.5, 0.9062, 0.5, 0.9062, 1.0, 0.875, 1.0, 0.875, 0.5, 0.875, 0.5, 0.875, 1.0, 0.8438, 1.0, 0.8438, 0.5, 0.8438, 0.5, 0.8438, 1.0, 0.8125, 1.0, 0.8125, 0.5, 0.8125, 0.5, 0.8125, 1.0, 0.7812, 1.0, 0.7812, 0.5, 0.7812, 0.5, 0.7812, 1.0, 0.75, 1.0, 0.75, 0.5, 0.74, 0.5, 0.75, 0.5, 0.75, 1.0, 0.74, 1.0, 0.6562, 1.0, 0.6562, 0.5, 0.6845, 0.5, 0.6845, 1.0, 0.6562, 0.5, 0.6562, 1.0, 0.625, 1.0, 0.625, 0.5, 0.625, 0.5, 0.625, 1.0, 0.5938, 1.0, 0.5938, 0.5, 0.5938, 0.5, 0.5938, 1.0, 0.5625, 1.0, 0.5625, 0.5, 0.5625, 0.5, 0.5625, 1.0, 0.5312, 1.0, 0.5312, 0.5, 0.5312, 0.5, 0.5312, 1.0, 0.5, 1.0, 0.5, 0.5, 0.5, 0.5, 0.5, 1.0, 0.4903, 1.0, 0.4903, 0.5, 0.3642, 1.0, 0.3438, 1.0, 0.3438, 0.5, 0.3642, 0.5, 0.3438, 0.5, 0.3438, 1.0, 0.3125, 1.0, 0.3125, 0.5, 0.3125, 0.5, 0.3125, 1.0, 0.2812, 1.0, 0.2812, 0.5, 0.2812, 0.5, 0.2812, 1.0, 0.25, 1.0, 0.25, 0.5, 0.25, 0.5, 0.25, 1.0, 0.2188, 1.0, 0.2188, 0.5, 0.2188, 0.5, 0.2188, 1.0, 0.1875, 1.0, 0.1875, 0.5, 0.1875, 0.5, 0.1875, 1.0, 0.1562, 1.0, 0.1562, 0.5, 0.1562, 0.5, 0.1562, 1.0, 0.125, 1.0, 0.125, 0.5, 0.125, 0.5, 0.125, 1.0, 0.09375, 1.0, 0.09375, 0.5, 0.09375, 0.5, 0.09375, 1.0, 0.0625, 1.0, 0.0625, 0.5, 0.456, 0.291, 0.4585, 0.265, 0.4817, 0.265, 0.4817, 0.235, 0.4585, 0.235, 0.4585, 0.235, 0.4885, 0.235, 0.49, 0.25, 0.4854, 0.2968, 0.4717, 0.3418, 0.4496, 0.3833, 0.4197, 0.4197, 0.3833, 0.4496, 0.3418, 0.4717, 0.2968, 0.4854, 0.25, 0.49, 0.2032, 0.4854, 0.1582, 0.4717, 0.1167, 0.4496, 0.08029, 0.4197, 0.05045, 0.3833, 0.02827, 0.3418, 0.05599, 0.3304, 0.07539, 0.3667, 0.1015, 0.3985, 0.1333, 0.4246, 0.1696, 0.444, 0.209, 0.456, 0.25, 0.46, 0.291, 0.456, 0.3304, 0.444, 0.3667, 0.4246, 0.3985, 0.3985, 0.4246, 0.3667, 0.444, 0.3304, 0.4635, 0.2564, 0.46, 0.25, 0.4585, 0.235, 0.4817, 0.235, 0.4817, 0.265, 0.4585, 0.265, 0.4595, 0.2546, 0.4595, 0.2546, 0.46, 0.25, 0.4635, 0.2564, 0.3667, 0.07539, 0.3304, 0.05599, 0.3418, 0.02827, 0.3833, 0.05045, 0.4197, 0.08029, 0.4496, 0.1167, 0.4696, 0.1541, 0.461, 0.1573, 0.4712, 0.1854, 0.451, 0.1928, 0.444, 0.1696, 0.4246, 0.1333, 0.3985, 0.1015, 0.2463, 0.01806, 0.2355, 0.01806, 0.2355, 0.04143, 0.2355, 0.04143, 0.2355, 0.01143, 0.25, 0.01, 0.2968, 0.01461, 0.3418, 0.02827, 0.3304, 0.05599, 0.291, 0.04404, 0.2655, 0.04153, 0.2655, 0.01806, 0.25, 0.01806, 0.2463, 0.01806, 0.25, 0.01806, 0.241, 0.02952, 0.241, 0.02952, 0.25, 0.01806, 0.2655, 0.01806, 0.2655, 0.04153, 0.25, 0.04, 0.2355, 0.04143, 0.2355, 0.01806, 0.2463, 0.01806, 0.04404, 0.291, 0.05599, 0.3304, 0.02827, 0.3418, 0.01461, 0.2968, 0.01, 0.25, 0.01461, 0.2032, 0.02827, 0.1582, 0.05045, 0.1167, 0.06998, 0.09286, 0.07159, 0.09409, 0.05332, 0.1179, 0.07482, 0.1344, 0.05599, 0.1696, 0.04404, 0.209, 0.04, 0.25, 0.07159, 0.09409, 0.09368, 0.1111, 0.07539, 0.1333, 0.07482, 0.1344, 0.05332, 0.1179, 0.0625, 0.5, 0.0625, 1.0, 0.03125, 1.0, 0.03125, 0.5, 0.03125, 0.5, 0.03125, 1.0, 0.0, 1.0, 0.0, 0.5, 0.57, 0.09286, 0.5504, 0.1167, 0.5283, 0.1582, 0.5146, 0.2032, 0.51, 0.25, 0.5146, 0.2968, 0.5283, 0.3418, 0.5504, 0.3833, 0.5754, 0.3667, 0.556, 0.3304, 0.544, 0.291, 0.54, 0.25, 0.544, 0.209, 0.556, 0.1696, 0.5748, 0.1344, 0.5741, 0.1338, 0.5533, 0.1179, 0.5716, 0.09409, 0.5937, 0.1111, 0.5716, 0.09409, 0.5533, 0.1179, 0.5741, 0.1338, 0.5812, 0.1256, 0.5816, 0.1257, 0.5748, 0.1344, 0.5754, 0.1333, 0.5816, 0.1257, 0.5812, 0.1256, 0.5741, 0.1338, 0.7355, 0.04143, 0.7355, 0.01806, 0.7655, 0.01806, 0.7655, 0.01869, 0.7655, 0.01887, 0.7655, 0.02288, 0.7655, 0.04153, 0.791, 0.04404, 0.8304, 0.05599, 0.8667, 0.07539, 0.8985, 0.1015, 0.9246, 0.1333, 0.944, 0.1696, 0.951, 0.1928, 0.9712, 0.1854, 0.961, 0.1573, 0.9696, 0.1541, 0.9496, 0.1167, 0.9197, 0.08029, 0.8833, 0.05045, 0.8418, 0.02827, 0.7968, 0.01461, 0.75, 0.01, 0.7355, 0.01143, 0.7355, 0.04143, 0.7655, 0.01887, 0.7639, 0.02151, 0.7655, 0.02288, 0.7655, 0.01869, 0.7653, 0.01856, 0.7652, 0.0187, 0.7655, 0.01887, 0.7655, 0.01806, 0.7355, 0.01806, 0.7355, 0.04143, 0.75, 0.04, 0.7655, 0.04153, 0.7655, 0.02288, 0.7639, 0.02151, 0.7655, 0.01887, 0.7652, 0.0187, 0.7653, 0.01856, 0.7655, 0.01869, 0.9585, 0.235, 0.9817, 0.235, 0.9817, 0.265, 0.9585, 0.265, 0.956, 0.291, 0.944, 0.3304, 0.9246, 0.3667, 0.8985, 0.3985, 0.8667, 0.4246, 0.8304, 0.444, 0.791, 0.456, 0.75, 0.46, 0.709, 0.456, 0.6696, 0.444, 0.6333, 0.4246, 0.6015, 0.3985, 0.5754, 0.3667, 0.5504, 0.3833, 0.5803, 0.4197, 0.6167, 0.4496, 0.6582, 0.4717, 0.7032, 0.4854, 0.75, 0.49, 0.7968, 0.4854, 0.8418, 0.4717, 0.8833, 0.4496, 0.9197, 0.4197, 0.9496, 0.3833, 0.9717, 0.3418, 0.9854, 0.2968, 0.99, 0.25, 0.9885, 0.235, 0.9585, 0.235, 0.96, 0.25, 0.9585, 0.265, 0.9817, 0.265, 0.9817, 0.235, 0.9585, 0.235, 0.9688, 0.728, 0.9688, 0.772, 1.0, 0.772, 1.0, 0.728, 0.9375, 0.728, 0.9375, 0.772, 0.9688, 0.772, 0.9688, 0.728, 0.9062, 0.728, 0.9062, 0.772, 0.9375, 0.772, 0.9375, 0.728, 0.875, 0.728, 0.875, 0.772, 0.9062, 0.772, 0.9062, 0.728, 0.8438, 0.772, 0.875, 0.772, 0.875, 0.728, 0.8438, 0.728, 0.8125, 0.772, 0.8438, 0.772, 0.8438, 0.728, 0.8125, 0.728, 0.7812, 0.772, 0.8125, 0.772, 0.8125, 0.728, 0.7812, 0.728, 0.7614, 0.772, 0.7812, 0.772, 0.7812, 0.728, 0.7614, 0.728, 0.7386, 0.728, 0.7386, 0.772, 0.7386, 0.772, 0.7386, 0.728, 0.7059, 0.728, 0.6875, 0.728, 0.6875, 0.772, 0.7059, 0.772, 0.6562, 0.772, 0.6875, 0.772, 0.6875, 0.728, 0.6562, 0.728, 0.625, 0.772, 0.6562, 0.772, 0.6562, 0.728, 0.625, 0.728, 0.5938, 0.772, 0.625, 0.772, 0.625, 0.728, 0.5938, 0.728, 0.5625, 0.772, 0.5938, 0.772, 0.5938, 0.728, 0.5625, 0.728, 0.5312, 0.772, 0.5625, 0.772, 0.5625, 0.728, 0.5312, 0.728, 0.5312, 0.772, 0.5312, 0.728, 0.5118, 0.728, 0.5118, 0.772, 0.4889, 0.728, 0.4889, 0.772, 0.4889, 0.772, 0.4889, 0.728, 0.3125, 0.728, 0.3125, 0.772, 0.3428, 0.772, 0.3428, 0.728, 0.2812, 0.728, 0.2812, 0.772, 0.3125, 0.772, 0.3125, 0.728, 0.25, 0.728, 0.25, 0.772, 0.2812, 0.772, 0.2812, 0.728, 0.2188, 0.728, 0.2188, 0.772, 0.25, 0.772, 0.25, 0.728, 0.1875, 0.728, 0.1875, 0.772, 0.2188, 0.772, 0.2188, 0.728, 0.1562, 0.728, 0.1562, 0.772, 0.1875, 0.772, 0.1875, 0.728, 0.125, 0.728, 0.125, 0.772, 0.1562, 0.772, 0.1562, 0.728, 0.09375, 0.728, 0.09375, 0.772, 0.125, 0.772, 0.125, 0.728, 0.0625, 0.728, 0.0625, 0.772, 0.09375, 0.772, 0.09375, 0.728, 0.03125, 0.728, 0.03125, 0.772, 0.0625, 0.772, 0.0625, 0.728, 0.0, 0.728, 0.0, 0.772, 0.03125, 0.772, 0.03125, 0.728, 0.625, 0.3097, 0.375, 0.3097, 0.375, 0.3131, 0.625, 0.3131, 0.375, 0.9381, 0.625, 0.9381, 0.625, 0.8657, 0.375, 0.8657, 0.375, 0.3729, 0.625, 0.3729, 0.625, 0.3057, 0.375, 0.3057, 0.375, 0.7002, 0.625, 0.7002, 0.625, 0.6407, 0.375, 0.6407, 0.375, 0.464, 0.375, 0.3899, 0.625, 0.3899, 0.625, 0.464, 0.625, 0.7962, 0.625, 0.8601, 0.375, 0.8601, 0.375, 0.7962, 0.2649, 0.75, 0.267, 0.7225, 0.2689, 0.6439, 0.2694, 0.625, 0.267, 0.5275, 0.2649, 0.5, 0.339, 0.5, 0.3295, 0.5291, 0.3319, 0.625, 0.3299, 0.7049, 0.3288, 0.75, 0.7351, 0.5, 0.733, 0.5275, 0.7311, 0.6061, 0.7306, 0.625, 0.733, 0.7225, 0.7351, 0.75, 0.6712, 0.75, 0.6681, 0.625, 0.6705, 0.5291, 0.661, 0.5, 0.625, 0.0, 0.625, 0.25, 0.625, 0.25, 0.625, 0.0, 0.375, 0.25, 0.375, 0.0, 0.375, 0.0, 0.375, 0.25, 0.625, 0.25, 0.625, 0.4092, 0.375, 0.4092, 0.375, 0.25, 0.375, 0.25, 0.375, 0.2914, 0.625, 0.2914, 0.625, 0.25, 0.375, 1.0, 0.375, 1.0, 0.375, 0.8408, 0.625, 0.8408, 0.625, 1.0, 0.625, 1.0, 0.625, 0.9586, 0.375, 0.9586, 0.2842, 0.75, 0.125, 0.75, 0.125, 0.5, 0.2842, 0.5, 0.29, 0.625, 0.7158, 0.5, 0.875, 0.5, 0.875, 0.75, 0.7158, 0.75, 0.71, 0.625, 0.7118, 0.5868, 0.375, 0.0, 0.625, 0.0, 0.625, 0.0, 0.375, 5.364e-07, 0.375, 0.5, 0.375, 0.324, 0.625, 0.324, 0.625, 0.5, 0.625, 0.5, 0.625, 0.4247, 0.375, 0.4247, 0.375, 0.5, 0.625, 0.5, 0.625, 0.5, 0.625, 0.75, 0.375, 0.75, 0.375, 0.5, 0.375, 0.5, 0.375, 0.75, 0.625, 0.75, 0.375, 0.75, 0.625, 0.75, 0.625, 1.0, 0.375, 1.0, 0.375, 0.75, 0.125, 0.75, 0.125, 0.75, 0.1976, 0.75, 0.2015, 0.6907, 0.2, 0.575, 0.199, 0.5, 0.375, 0.5, 0.875, 0.75, 0.875, 0.75, 0.625, 0.75, 0.625, 0.5, 0.801, 0.5, 0.7987, 0.6737, 0.7985, 0.6907, 0.8024, 0.75, 0.375, 0.25, 0.375, 0.09334, 0.625, 0.09334, 0.625, 0.25, 0.625, 0.25, 0.625, 0.2132, 0.375, 0.2132, 0.375, 0.25, 0.625, 0.25, 0.625, 0.5, 0.625, 0.5, 0.625, 0.25, 0.375, 0.5, 0.375, 0.25, 0.375, 0.25, 0.375, 0.5, 0.625, 0.5, 0.625, 0.5, 0.625, 0.6563, 0.375, 0.6563, 0.375, 0.5, 0.375, 0.5, 0.375, 0.5364, 0.625, 0.5364, 0.125, 0.6567, 0.125, 0.5, 0.375, 0.5, 0.375, 0.6563, 0.2458, 0.6624, 0.875, 0.6567, 0.7542, 0.6624, 0.625, 0.6563, 0.625, 0.5, 0.875, 0.5, 0.375, 0.0, 0.625, 0.0, 0.625, 1.11e-06, 0.375, 1.118e-06, 0.375, 0.5, 0.375, 0.3414, 0.625, 0.3414, 0.625, 0.5, 0.625, 0.5, 0.625, 0.4434, 0.375, 0.4434, 0.375, 0.5, 0.625, 0.5, 0.625, 0.5, 0.625, 0.75, 0.375, 0.75, 0.375, 0.5, 0.375, 0.5, 0.375, 0.75, 0.625, 0.75, 0.375, 0.75, 0.625, 0.75, 0.625, 1.0, 0.375, 1.0, 0.125, 0.75, 0.125, 0.75, 0.2189, 0.75, 0.2168, 0.5918, 0.2157, 0.5099, 0.2164, 0.5, 0.375, 0.5, 0.375, 0.75, 0.875, 0.75, 0.625, 0.75, 0.625, 0.5, 0.7836, 0.5, 0.7843, 0.5099, 0.7811, 0.75, 0.875, 0.75])
me_cube_012.update()

# ---- objects
ob_light = bpy.data.objects.new('Light', light_light)
ob_camera = bpy.data.objects.new('Camera', cam_camera)
ob_cube_005 = bpy.data.objects.new('Cube.005', me_cube_012)

# ---- transforms, parenting, visibility, modifiers, constraints
ob_light.location = (4.076, 1.005, 5.904)
ob_light.rotation_euler = (0.6503, 0.05522, 1.866)
ob_light.lock_rotations_4d = False
ob_light.empty_display_type = 'ARROWS'
ob_light.color = (0.0, 0.0, 0.0, 0.0)
ob_light.lineart.crease_threshold = 0.0
ob_camera.location = (7.359, -6.926, 4.958)
ob_camera.rotation_euler = (1.109, 0.0, 0.8149)
ob_camera.lock_rotations_4d = False
ob_camera.empty_display_type = 'ARROWS'
ob_camera.color = (0.0, 0.0, 0.0, 0.0)
ob_camera.display_type = 'WIRE'
ob_camera.lineart.crease_threshold = 0.0
ob_cube_005.location = (-4.768e-07, 0.0, 0.0)
ob_cube_005.rotation_euler = (0.0, 0.0, -0.3491)
ob_cube_005.scale = (0.6179, 0.25, 0.1)

# ---- collection membership
col_collection.objects.link(ob_light)
col_collection.objects.link(ob_camera)
col_collection.objects.link(ob_cube_005)

# ---- scene / render settings (as saved in the file)
scene.camera = ob_camera
scene.frame_start = 1; scene.frame_end = 250; scene.frame_set(1)
scene.render.engine = 'BLENDER_EEVEE_NEXT'
scene.cycles.sampling_pattern = 'TABULATED_SOBOL'
scene.view_settings.view_transform = 'Filmic'
bpy.context.view_layer.update()
